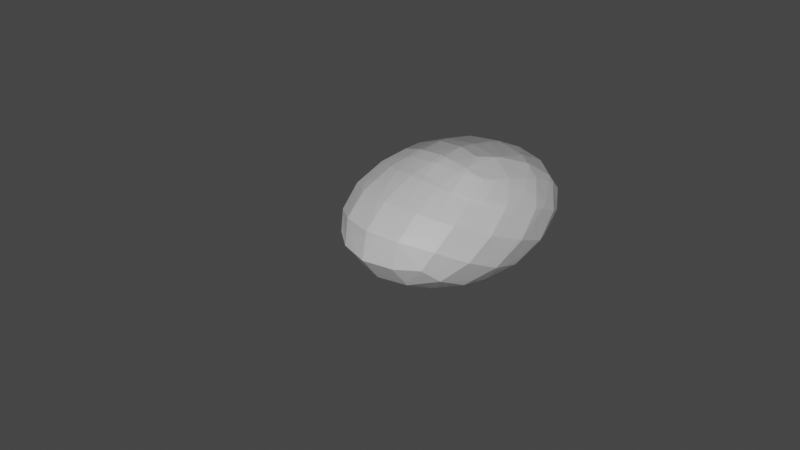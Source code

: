 # Source: Brita-6.blend  (saved by Blender 3.4.6; exported with 4.5.12 LTS)
import bpy
from mathutils import Matrix  # noqa: F401  (used for matrix-valued properties, if any)

bpy.ops.wm.read_factory_settings(use_empty=True)
scene = bpy.context.scene
scene.name = 'Scene'

# ---- collections
col_collection = bpy.data.collections.new('Collection'); scene.collection.children.link(col_collection)

# ---- materials (node trees are filled in below, after node groups)
mat_material = bpy.data.materials.new('Material')
mat_material.surface_render_method = 'BLENDED'
mat_material.blend_method = 'BLEND'
mat_material.alpha_threshold = 0.0
mat_material.roughness = 0.5
mat_material.line_color = (0.0, 0.0, 0.0, 1.0)

# ---- material node trees
mat_material.use_nodes = True; mat_material.node_tree.nodes.clear()
_N = mat_material.node_tree.nodes; _L = mat_material.node_tree.links
n0 = _N.new('ShaderNodeOutputMaterial'); n0.name = 'Material Output'; n0.location = (300, 300)
n1 = _N.new('ShaderNodeBsdfPrincipled'); n1.name = 'Principled BSDF'; n1.location = (10, 300)
n1.distribution = 'GGX'
n1.subsurface_method = 'RANDOM_WALK_SKIN'
n1.inputs[3].default_value = 1.45
n1.inputs[27].default_value = (0.0, 0.0, 0.0, 1.0)
n1.inputs[28].default_value = 1.0
n2 = _N.new('ShaderNodeMixShader'); n2.name = 'Mix Shader'; n2.location = (-190, -100)
n3 = _N.new('ShaderNodeBsdfTransparent'); n3.name = 'Transparent BSDF'; n3.location = (-390, -100)
n4 = _N.new('ShaderNodeValToRGB'); n4.name = 'ColorRamp'; n4.location = (-590, -100)
while len(n4.color_ramp.elements) > 1: n4.color_ramp.elements.remove(n4.color_ramp.elements[-1])
n4.color_ramp.elements[0].position = 0.0; n4.color_ramp.elements[0].color = (0.0, 0.0, 0.0, 0.0)
_e = n4.color_ramp.elements.new(1.0); _e.color = (1.0, 1.0, 1.0, 1.0)
n5 = _N.new('ShaderNodeSeparateXYZ'); n5.name = 'Separate XYZ'; n5.location = (-790, -100)
n6 = _N.new('ShaderNodeUVMap'); n6.name = 'UV Map'; n6.location = (-990, -100)
n6.uv_map = 'Explode fade'
_L.new(n1.outputs[0], n2.inputs[1])
_L.new(n2.outputs[0], n0.inputs[0])
_L.new(n3.outputs[0], n2.inputs[2])
_L.new(n4.outputs[1], n2.inputs[0])
_L.new(n5.outputs[0], n4.inputs[0])
_L.new(n6.outputs[0], n5.inputs[0])
n0.is_active_output = True

# ---- world
world_world = bpy.data.worlds.new('World'); scene.world = world_world
world_world.use_nodes = True; world_world.node_tree.nodes.clear()
_N = world_world.node_tree.nodes; _L = world_world.node_tree.links
n0 = _N.new('ShaderNodeOutputWorld'); n0.name = 'World Output'; n0.location = (300, 300)
n1 = _N.new('ShaderNodeBackground'); n1.name = 'Background'; n1.location = (10, 300)
n1.inputs[0].default_value = (0.05088, 0.05088, 0.05088, 1.0)
_L.new(n1.outputs[0], n0.inputs[0])
n0.is_active_output = True
world_world.color = (0.05088, 0.05088, 0.05088)
world_world.use_sun_shadow = False
world_world.sun_shadow_jitter_overblur = 0.0

# ---- cameras
cam_camera = bpy.data.cameras.new('Camera')
cam_camera.clip_end = 100.0
cam_camera.ortho_scale = 7.314

# ---- meshes
me_cube_004 = bpy.data.meshes.new('Cube.004')
me_cube_004.from_pydata([(1.0, 2.588, 0.04854), (1.0, 1.0, -1.0), (1.0, 0.5165, 0.7122), (1.0, -1.072, -0.3363), (-1.0, 2.588, 0.04854), (-1.0, 1.0, -1.0), (-1.0, 0.5165, 0.7122), (-1.0, -1.072, -0.3363)], [], [(0, 4, 6, 2), (3, 2, 6, 7), (7, 6, 4, 5), (5, 1, 3, 7), (1, 0, 2, 3), (5, 4, 0, 1)])
_uv = me_cube_004.uv_layers.new(name='UVMap')
_uv.uv.foreach_set('vector', [0.625, 0.5, 0.875, 0.5, 0.875, 0.75, 0.625, 0.75, 0.375, 0.75, 0.625, 0.75, 0.625, 1.0, 0.375, 1.0, 0.375, 0.0, 0.625, 0.0, 0.625, 0.25, 0.375, 0.25, 0.125, 0.5, 0.375, 0.5, 0.375, 0.75, 0.125, 0.75, 0.375, 0.5, 0.625, 0.5, 0.625, 0.75, 0.375, 0.75, 0.375, 0.25, 0.625, 0.25, 0.625, 0.5, 0.375, 0.5])
_uv.active_render = True
_uv = me_cube_004.uv_layers.new(name='Explode fade')
_uv.uv.foreach_set('vector', [0.625, 0.5, 0.875, 0.5, 0.875, 0.75, 0.625, 0.75, 0.375, 0.75, 0.625, 0.75, 0.625, 1.0, 0.375, 1.0, 0.375, 0.0, 0.625, 0.0, 0.625, 0.25, 0.375, 0.25, 0.125, 0.5, 0.375, 0.5, 0.375, 0.75, 0.125, 0.75, 0.375, 0.5, 0.625, 0.5, 0.625, 0.75, 0.375, 0.75, 0.375, 0.25, 0.625, 0.25, 0.625, 0.5, 0.375, 0.5])
me_cube_004.materials.append(mat_material)
me_cube_004.use_mirror_vertex_groups = False
me_cube_004.update()

# ---- objects
ob_camera = bpy.data.objects.new('Camera', cam_camera)
ob_cube_004 = bpy.data.objects.new('Cube.004', me_cube_004)

# ---- transforms, parenting, visibility, modifiers, constraints
ob_camera.location = (7.359, -6.926, 4.958)
ob_camera.rotation_euler = (1.109, 0.0, 0.8149)
ob_camera.lock_rotations_4d = False
ob_camera.empty_display_type = 'ARROWS'
ob_camera.color = (0.0, 0.0, 0.0, 0.0)
ob_camera.display_type = 'WIRE'
ob_camera.lineart.crease_threshold = 0.0
ob_cube_004.location = (0.0, 0.0, 0.0)
ob_cube_004.lock_rotations_4d = False
ob_cube_004.empty_display_type = 'ARROWS'
ob_cube_004.lineart.crease_threshold = 0.0
_m = ob_cube_004.modifiers.new('Subdivision', 'SUBSURF')
_m.levels = 5
_m = ob_cube_004.modifiers.new('Displace', 'DISPLACE')
_m.strength = 0.3

# ---- collection membership
col_collection.objects.link(ob_camera)
col_collection.objects.link(ob_cube_004)

# ---- scene / render settings (as saved in the file)
scene.camera = ob_camera
scene.frame_start = 1; scene.frame_end = 250; scene.frame_set(1)
scene.render.engine = 'BLENDER_EEVEE_NEXT'
scene.cycles.sampling_pattern = 'TABULATED_SOBOL'
scene.cycles.use_light_tree = False
scene.view_settings.view_transform = 'Filmic'
bpy.context.view_layer.update()

# ---- added for rendering (the .blend has no usable light): sun
light_auto_sun = bpy.data.lights.new('AutoSun', 'SUN')
light_auto_sun.energy = 3.0
light_auto_sun.angle = 0.0523599
ob_auto_sun = bpy.data.objects.new('AutoSun', light_auto_sun)
scene.collection.objects.link(ob_auto_sun)
ob_auto_sun.rotation_euler = (0.872665, 0.174533, 0.523599)
bpy.context.view_layer.update()
